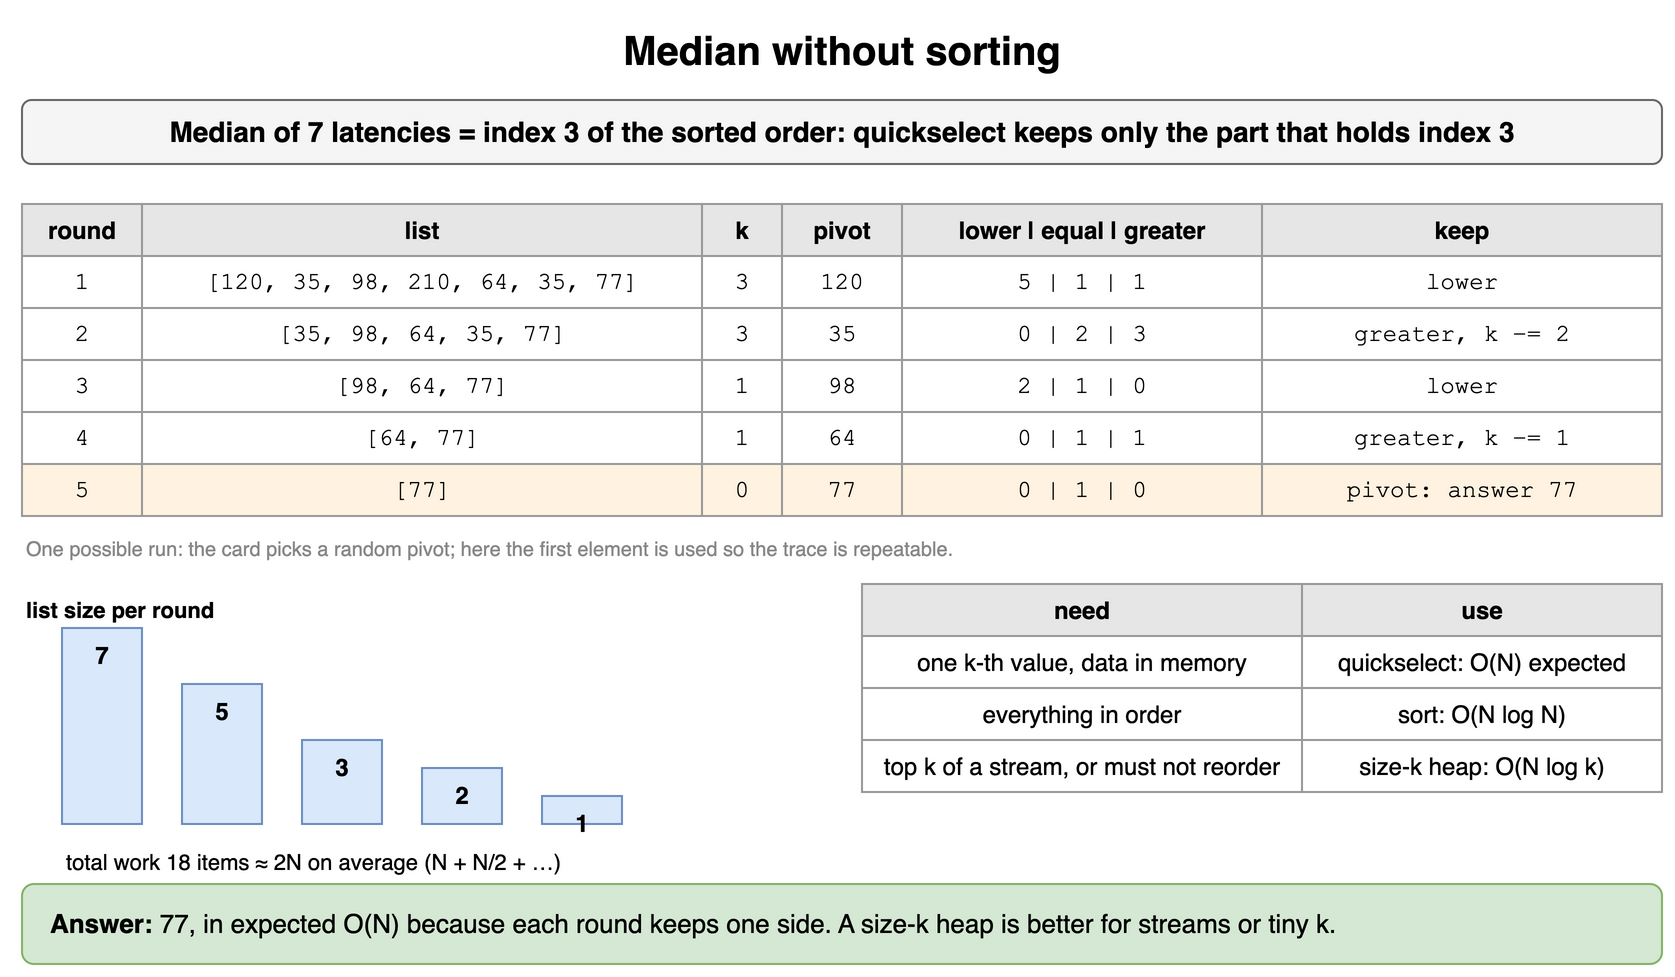

The diagram above was exported from draw.io. Its source (the exported page's mxGraphModel, read from the mxfile embedded in the PNG):
<mxGraphModel dx="900" dy="498" grid="1" gridSize="10" guides="1" tooltips="1" connect="1" arrows="1" fold="1" page="1" pageScale="1" pageWidth="900" pageHeight="498" math="0" shadow="0">
  <root>
    <mxCell id="0" />
    <mxCell id="1" parent="0" />
    <mxCell id="t121" value="Median without sorting" style="text;html=1;align=center;verticalAlign=middle;whiteSpace=wrap;fontSize=20;fontStyle=1;" vertex="1" parent="1">
      <mxGeometry x="40" y="10" width="820" height="30" as="geometry" />
    </mxCell>
    <mxCell id="t122" value="Median of 7 latencies = index 3 of the sorted order: quickselect keeps only the part that holds index 3" style="rounded=1;whiteSpace=wrap;html=1;fillColor=#f5f5f5;strokeColor=#666666;fontStyle=1;fontSize=14;" vertex="1" parent="1">
      <mxGeometry x="40" y="50" width="820" height="32" as="geometry" />
    </mxCell>
    <mxCell id="t123" value="round" style="whiteSpace=wrap;html=1;fillColor=#e6e6e6;strokeColor=#999999;fontStyle=1;fontSize=12;" vertex="1" parent="1">
      <mxGeometry x="40" y="102" width="60" height="26" as="geometry" />
    </mxCell>
    <mxCell id="t124" value="list" style="whiteSpace=wrap;html=1;fillColor=#e6e6e6;strokeColor=#999999;fontStyle=1;fontSize=12;" vertex="1" parent="1">
      <mxGeometry x="100" y="102" width="280" height="26" as="geometry" />
    </mxCell>
    <mxCell id="t125" value="k" style="whiteSpace=wrap;html=1;fillColor=#e6e6e6;strokeColor=#999999;fontStyle=1;fontSize=12;" vertex="1" parent="1">
      <mxGeometry x="380" y="102" width="40" height="26" as="geometry" />
    </mxCell>
    <mxCell id="t126" value="pivot" style="whiteSpace=wrap;html=1;fillColor=#e6e6e6;strokeColor=#999999;fontStyle=1;fontSize=12;" vertex="1" parent="1">
      <mxGeometry x="420" y="102" width="60" height="26" as="geometry" />
    </mxCell>
    <mxCell id="t127" value="lower | equal | greater" style="whiteSpace=wrap;html=1;fillColor=#e6e6e6;strokeColor=#999999;fontStyle=1;fontSize=12;" vertex="1" parent="1">
      <mxGeometry x="480" y="102" width="180" height="26" as="geometry" />
    </mxCell>
    <mxCell id="t128" value="keep" style="whiteSpace=wrap;html=1;fillColor=#e6e6e6;strokeColor=#999999;fontStyle=1;fontSize=12;" vertex="1" parent="1">
      <mxGeometry x="660" y="102" width="200" height="26" as="geometry" />
    </mxCell>
    <mxCell id="t129" value="1" style="whiteSpace=wrap;html=1;strokeColor=#999999;fontSize=12;fillColor=#ffffff;fontFamily=Courier New;" vertex="1" parent="1">
      <mxGeometry x="40" y="128" width="60" height="26" as="geometry" />
    </mxCell>
    <mxCell id="t1210" value="[120, 35, 98, 210, 64, 35, 77]" style="whiteSpace=wrap;html=1;strokeColor=#999999;fontSize=12;fillColor=#ffffff;fontFamily=Courier New;" vertex="1" parent="1">
      <mxGeometry x="100" y="128" width="280" height="26" as="geometry" />
    </mxCell>
    <mxCell id="t1211" value="3" style="whiteSpace=wrap;html=1;strokeColor=#999999;fontSize=12;fillColor=#ffffff;fontFamily=Courier New;" vertex="1" parent="1">
      <mxGeometry x="380" y="128" width="40" height="26" as="geometry" />
    </mxCell>
    <mxCell id="t1212" value="120" style="whiteSpace=wrap;html=1;strokeColor=#999999;fontSize=12;fillColor=#ffffff;fontFamily=Courier New;" vertex="1" parent="1">
      <mxGeometry x="420" y="128" width="60" height="26" as="geometry" />
    </mxCell>
    <mxCell id="t1213" value="5 | 1 | 1" style="whiteSpace=wrap;html=1;strokeColor=#999999;fontSize=12;fillColor=#ffffff;fontFamily=Courier New;" vertex="1" parent="1">
      <mxGeometry x="480" y="128" width="180" height="26" as="geometry" />
    </mxCell>
    <mxCell id="t1214" value="lower" style="whiteSpace=wrap;html=1;strokeColor=#999999;fontSize=12;fillColor=#ffffff;fontFamily=Courier New;" vertex="1" parent="1">
      <mxGeometry x="660" y="128" width="200" height="26" as="geometry" />
    </mxCell>
    <mxCell id="t1215" value="2" style="whiteSpace=wrap;html=1;strokeColor=#999999;fontSize=12;fillColor=#ffffff;fontFamily=Courier New;" vertex="1" parent="1">
      <mxGeometry x="40" y="154" width="60" height="26" as="geometry" />
    </mxCell>
    <mxCell id="t1216" value="[35, 98, 64, 35, 77]" style="whiteSpace=wrap;html=1;strokeColor=#999999;fontSize=12;fillColor=#ffffff;fontFamily=Courier New;" vertex="1" parent="1">
      <mxGeometry x="100" y="154" width="280" height="26" as="geometry" />
    </mxCell>
    <mxCell id="t1217" value="3" style="whiteSpace=wrap;html=1;strokeColor=#999999;fontSize=12;fillColor=#ffffff;fontFamily=Courier New;" vertex="1" parent="1">
      <mxGeometry x="380" y="154" width="40" height="26" as="geometry" />
    </mxCell>
    <mxCell id="t1218" value="35" style="whiteSpace=wrap;html=1;strokeColor=#999999;fontSize=12;fillColor=#ffffff;fontFamily=Courier New;" vertex="1" parent="1">
      <mxGeometry x="420" y="154" width="60" height="26" as="geometry" />
    </mxCell>
    <mxCell id="t1219" value="0 | 2 | 3" style="whiteSpace=wrap;html=1;strokeColor=#999999;fontSize=12;fillColor=#ffffff;fontFamily=Courier New;" vertex="1" parent="1">
      <mxGeometry x="480" y="154" width="180" height="26" as="geometry" />
    </mxCell>
    <mxCell id="t1220" value="greater, k −= 2" style="whiteSpace=wrap;html=1;strokeColor=#999999;fontSize=12;fillColor=#ffffff;fontFamily=Courier New;" vertex="1" parent="1">
      <mxGeometry x="660" y="154" width="200" height="26" as="geometry" />
    </mxCell>
    <mxCell id="t1221" value="3" style="whiteSpace=wrap;html=1;strokeColor=#999999;fontSize=12;fillColor=#ffffff;fontFamily=Courier New;" vertex="1" parent="1">
      <mxGeometry x="40" y="180" width="60" height="26" as="geometry" />
    </mxCell>
    <mxCell id="t1222" value="[98, 64, 77]" style="whiteSpace=wrap;html=1;strokeColor=#999999;fontSize=12;fillColor=#ffffff;fontFamily=Courier New;" vertex="1" parent="1">
      <mxGeometry x="100" y="180" width="280" height="26" as="geometry" />
    </mxCell>
    <mxCell id="t1223" value="1" style="whiteSpace=wrap;html=1;strokeColor=#999999;fontSize=12;fillColor=#ffffff;fontFamily=Courier New;" vertex="1" parent="1">
      <mxGeometry x="380" y="180" width="40" height="26" as="geometry" />
    </mxCell>
    <mxCell id="t1224" value="98" style="whiteSpace=wrap;html=1;strokeColor=#999999;fontSize=12;fillColor=#ffffff;fontFamily=Courier New;" vertex="1" parent="1">
      <mxGeometry x="420" y="180" width="60" height="26" as="geometry" />
    </mxCell>
    <mxCell id="t1225" value="2 | 1 | 0" style="whiteSpace=wrap;html=1;strokeColor=#999999;fontSize=12;fillColor=#ffffff;fontFamily=Courier New;" vertex="1" parent="1">
      <mxGeometry x="480" y="180" width="180" height="26" as="geometry" />
    </mxCell>
    <mxCell id="t1226" value="lower" style="whiteSpace=wrap;html=1;strokeColor=#999999;fontSize=12;fillColor=#ffffff;fontFamily=Courier New;" vertex="1" parent="1">
      <mxGeometry x="660" y="180" width="200" height="26" as="geometry" />
    </mxCell>
    <mxCell id="t1227" value="4" style="whiteSpace=wrap;html=1;strokeColor=#999999;fontSize=12;fillColor=#ffffff;fontFamily=Courier New;" vertex="1" parent="1">
      <mxGeometry x="40" y="206" width="60" height="26" as="geometry" />
    </mxCell>
    <mxCell id="t1228" value="[64, 77]" style="whiteSpace=wrap;html=1;strokeColor=#999999;fontSize=12;fillColor=#ffffff;fontFamily=Courier New;" vertex="1" parent="1">
      <mxGeometry x="100" y="206" width="280" height="26" as="geometry" />
    </mxCell>
    <mxCell id="t1229" value="1" style="whiteSpace=wrap;html=1;strokeColor=#999999;fontSize=12;fillColor=#ffffff;fontFamily=Courier New;" vertex="1" parent="1">
      <mxGeometry x="380" y="206" width="40" height="26" as="geometry" />
    </mxCell>
    <mxCell id="t1230" value="64" style="whiteSpace=wrap;html=1;strokeColor=#999999;fontSize=12;fillColor=#ffffff;fontFamily=Courier New;" vertex="1" parent="1">
      <mxGeometry x="420" y="206" width="60" height="26" as="geometry" />
    </mxCell>
    <mxCell id="t1231" value="0 | 1 | 1" style="whiteSpace=wrap;html=1;strokeColor=#999999;fontSize=12;fillColor=#ffffff;fontFamily=Courier New;" vertex="1" parent="1">
      <mxGeometry x="480" y="206" width="180" height="26" as="geometry" />
    </mxCell>
    <mxCell id="t1232" value="greater, k −= 1" style="whiteSpace=wrap;html=1;strokeColor=#999999;fontSize=12;fillColor=#ffffff;fontFamily=Courier New;" vertex="1" parent="1">
      <mxGeometry x="660" y="206" width="200" height="26" as="geometry" />
    </mxCell>
    <mxCell id="t1233" value="5" style="whiteSpace=wrap;html=1;strokeColor=#999999;fontSize=12;fillColor=#fff2e0;fontFamily=Courier New;" vertex="1" parent="1">
      <mxGeometry x="40" y="232" width="60" height="26" as="geometry" />
    </mxCell>
    <mxCell id="t1234" value="[77]" style="whiteSpace=wrap;html=1;strokeColor=#999999;fontSize=12;fillColor=#fff2e0;fontFamily=Courier New;" vertex="1" parent="1">
      <mxGeometry x="100" y="232" width="280" height="26" as="geometry" />
    </mxCell>
    <mxCell id="t1235" value="0" style="whiteSpace=wrap;html=1;strokeColor=#999999;fontSize=12;fillColor=#fff2e0;fontFamily=Courier New;" vertex="1" parent="1">
      <mxGeometry x="380" y="232" width="40" height="26" as="geometry" />
    </mxCell>
    <mxCell id="t1236" value="77" style="whiteSpace=wrap;html=1;strokeColor=#999999;fontSize=12;fillColor=#fff2e0;fontFamily=Courier New;" vertex="1" parent="1">
      <mxGeometry x="420" y="232" width="60" height="26" as="geometry" />
    </mxCell>
    <mxCell id="t1237" value="0 | 1 | 0" style="whiteSpace=wrap;html=1;strokeColor=#999999;fontSize=12;fillColor=#fff2e0;fontFamily=Courier New;" vertex="1" parent="1">
      <mxGeometry x="480" y="232" width="180" height="26" as="geometry" />
    </mxCell>
    <mxCell id="t1238" value="pivot: answer 77" style="whiteSpace=wrap;html=1;strokeColor=#999999;fontSize=12;fillColor=#fff2e0;fontFamily=Courier New;" vertex="1" parent="1">
      <mxGeometry x="660" y="232" width="200" height="26" as="geometry" />
    </mxCell>
    <mxCell id="t1239" value="One possible run: the card picks a random pivot; here the first element is used so the trace is repeatable." style="text;html=1;whiteSpace=wrap;fontSize=11;align=left;fontSize=10;fontColor=#888888;" vertex="1" parent="1">
      <mxGeometry x="40" y="262" width="820" height="18" as="geometry" />
    </mxCell>
    <mxCell id="t1240" value="list size per round" style="text;html=1;whiteSpace=wrap;fontSize=11;fontStyle=1;align=left;" vertex="1" parent="1">
      <mxGeometry x="40" y="292" width="200" height="18" as="geometry" />
    </mxCell>
    <mxCell id="t1241" value="7" style="rounded=0;whiteSpace=wrap;html=1;fontStyle=1;fillColor=#dae8fc;strokeColor=#6c8ebf;verticalAlign=top;" vertex="1" parent="1">
      <mxGeometry x="60" y="314" width="40" height="98" as="geometry" />
    </mxCell>
    <mxCell id="t1242" value="5" style="rounded=0;whiteSpace=wrap;html=1;fontStyle=1;fillColor=#dae8fc;strokeColor=#6c8ebf;verticalAlign=top;" vertex="1" parent="1">
      <mxGeometry x="120" y="342" width="40" height="70" as="geometry" />
    </mxCell>
    <mxCell id="t1243" value="3" style="rounded=0;whiteSpace=wrap;html=1;fontStyle=1;fillColor=#dae8fc;strokeColor=#6c8ebf;verticalAlign=top;" vertex="1" parent="1">
      <mxGeometry x="180" y="370" width="40" height="42" as="geometry" />
    </mxCell>
    <mxCell id="t1244" value="2" style="rounded=0;whiteSpace=wrap;html=1;fontStyle=1;fillColor=#dae8fc;strokeColor=#6c8ebf;verticalAlign=top;" vertex="1" parent="1">
      <mxGeometry x="240" y="384" width="40" height="28" as="geometry" />
    </mxCell>
    <mxCell id="t1245" value="1" style="rounded=0;whiteSpace=wrap;html=1;fontStyle=1;fillColor=#dae8fc;strokeColor=#6c8ebf;verticalAlign=top;" vertex="1" parent="1">
      <mxGeometry x="300" y="398" width="40" height="14" as="geometry" />
    </mxCell>
    <mxCell id="t1246" value="total work 18 items ≈ 2N on average (N + N/2 + …)" style="text;html=1;whiteSpace=wrap;fontSize=11;align=left;" vertex="1" parent="1">
      <mxGeometry x="60" y="418" width="400" height="18" as="geometry" />
    </mxCell>
    <mxCell id="t1247" value="need" style="whiteSpace=wrap;html=1;fillColor=#e6e6e6;strokeColor=#999999;fontStyle=1;fontSize=12;" vertex="1" parent="1">
      <mxGeometry x="460" y="292" width="220" height="26" as="geometry" />
    </mxCell>
    <mxCell id="t1248" value="use" style="whiteSpace=wrap;html=1;fillColor=#e6e6e6;strokeColor=#999999;fontStyle=1;fontSize=12;" vertex="1" parent="1">
      <mxGeometry x="680" y="292" width="180" height="26" as="geometry" />
    </mxCell>
    <mxCell id="t1249" value="one k-th value, data in memory" style="whiteSpace=wrap;html=1;strokeColor=#999999;fontSize=12;fillColor=#ffffff;" vertex="1" parent="1">
      <mxGeometry x="460" y="318" width="220" height="26" as="geometry" />
    </mxCell>
    <mxCell id="t1250" value="quickselect: O(N) expected" style="whiteSpace=wrap;html=1;strokeColor=#999999;fontSize=12;fillColor=#ffffff;" vertex="1" parent="1">
      <mxGeometry x="680" y="318" width="180" height="26" as="geometry" />
    </mxCell>
    <mxCell id="t1251" value="everything in order" style="whiteSpace=wrap;html=1;strokeColor=#999999;fontSize=12;fillColor=#ffffff;" vertex="1" parent="1">
      <mxGeometry x="460" y="344" width="220" height="26" as="geometry" />
    </mxCell>
    <mxCell id="t1252" value="sort: O(N log N)" style="whiteSpace=wrap;html=1;strokeColor=#999999;fontSize=12;fillColor=#ffffff;" vertex="1" parent="1">
      <mxGeometry x="680" y="344" width="180" height="26" as="geometry" />
    </mxCell>
    <mxCell id="t1253" value="top k of a stream, or must not reorder" style="whiteSpace=wrap;html=1;strokeColor=#999999;fontSize=12;fillColor=#ffffff;" vertex="1" parent="1">
      <mxGeometry x="460" y="370" width="220" height="26" as="geometry" />
    </mxCell>
    <mxCell id="t1254" value="size-k heap: O(N log k)" style="whiteSpace=wrap;html=1;strokeColor=#999999;fontSize=12;fillColor=#ffffff;" vertex="1" parent="1">
      <mxGeometry x="680" y="370" width="180" height="26" as="geometry" />
    </mxCell>
    <mxCell id="t1255" value="&lt;b&gt;Answer:&lt;/b&gt; 77, in expected O(N) because each round keeps one side. A size-k heap is better for streams or tiny k." style="rounded=1;whiteSpace=wrap;html=1;fillColor=#d5e8d4;strokeColor=#82b366;fontSize=13;align=left;spacingLeft=12;" vertex="1" parent="1">
      <mxGeometry x="40" y="442" width="820" height="40" as="geometry" />
    </mxCell>
  </root>
</mxGraphModel>